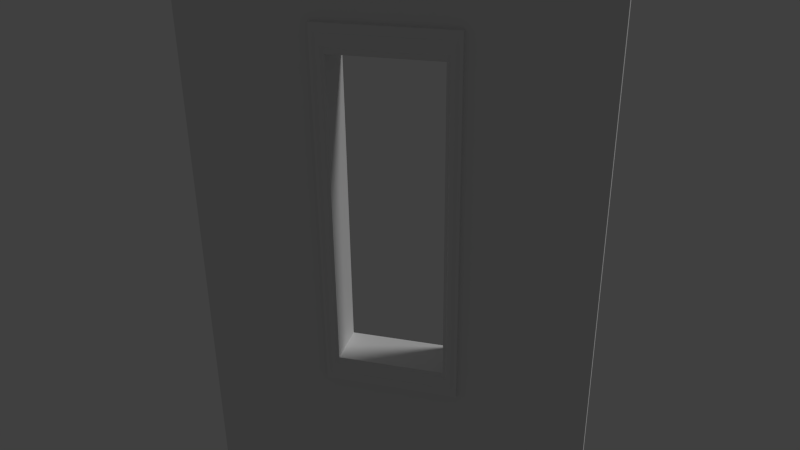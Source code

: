 # Source: big_window.blend  (saved by Blender 2.76.0; exported with 4.5.12 LTS)
import bpy
from mathutils import Matrix  # noqa: F401  (used for matrix-valued properties, if any)

bpy.ops.wm.read_factory_settings(use_empty=True)
scene = bpy.context.scene
scene.name = 'Scene'

# ---- collections
col_collection_1 = bpy.data.collections.new('Collection 1'); scene.collection.children.link(col_collection_1)
col_collection_2 = bpy.data.collections.new('Collection 2'); scene.collection.children.link(col_collection_2)
col_collection_2.hide_render = True
col_collection_2.hide_viewport = True

# ---- world
world_world = bpy.data.worlds.new('World'); scene.world = world_world
world_world.color = (0.05088, 0.05088, 0.05088)
world_world.use_sun_shadow = False
world_world.sun_shadow_jitter_overblur = 0.0
world_world.cycles.sampling_method = 'MANUAL'
world_world.cycles.sample_map_resolution = 256

# ---- cameras
cam_camera = bpy.data.cameras.new('Camera')
cam_camera.clip_end = 100.0
cam_camera.lens = 35.0
cam_camera.sensor_width = 32.0
cam_camera.sensor_height = 18.0
cam_camera.ortho_scale = 7.314
cam_camera.dof.focus_distance = 0.0
cam_camera.dof.aperture_fstop = 128.0

# ---- lights
light_lamp = bpy.data.lights.new('Lamp', 'SUN')
light_lamp.transmission_factor = 0.0
light_lamp.cutoff_distance = 30.0
light_lamp.angle = 0.1993
light_lamp.energy = 1.0
light_lamp.shadow_buffer_clip_start = 1.001
light_lamp.shadow_soft_size = 0.1
light_lamp.shadow_cascade_max_distance = 1000.0
light_lamp.cycles.use_multiple_importance_sampling = False

# ---- meshes
me_mesh = bpy.data.meshes.new('Mesh')
me_mesh.from_pydata([(1.346, 0.5887, -0.1026), (1.346, 0.5887, -0.0791), (1.334, 0.6005, -0.07736), (1.322, 0.6123, -0.08188), (1.313, 0.6213, -0.07749), (1.304, 0.6302, -0.0741), (1.299, 0.6357, -0.07452), (1.293, 0.6412, -0.07643), (1.29, 0.6445, -0.08025), (1.287, 0.6477, -0.08257), (1.275, 0.6595, -0.08257), (1.275, 0.6595, -0.1026), (1.275, 0.6595, -0.3026), (1.275, 0.6595, -0.3226), (1.287, 0.6477, -0.3226), (1.29, 0.6445, -0.3259), (1.293, 0.6412, -0.3279), (1.299, 0.6357, -0.3306), (1.304, 0.6302, -0.331), (1.313, 0.6213, -0.3272), (1.322, 0.6123, -0.3248), (1.334, 0.6005, -0.3278), (1.346, 0.5887, -0.326), (1.346, 0.5887, -0.3026), (1.346, 1.553, -0.1026), (1.346, 1.553, -0.0791), (1.334, 1.541, -0.07736), (1.322, 1.529, -0.08188), (1.313, 1.52, -0.07749), (1.304, 1.511, -0.0741), (1.299, 1.506, -0.07452), (1.293, 1.5, -0.07643), (1.29, 1.497, -0.08025), (1.287, 1.494, -0.08257), (1.275, 1.482, -0.08257), (1.275, 1.482, -0.1026), (1.275, 1.482, -0.3026), (1.275, 1.482, -0.3226), (1.287, 1.494, -0.3226), (1.29, 1.497, -0.3259), (1.293, 1.5, -0.3279), (1.299, 1.506, -0.3306), (1.304, 1.511, -0.331), (1.313, 1.52, -0.3272), (1.322, 1.529, -0.3248), (1.334, 1.541, -0.3278), (1.346, 1.553, -0.326), (1.346, 1.553, -0.3026), (0.6545, 1.553, -0.1026), (0.6545, 1.553, -0.0791), (0.6663, 1.541, -0.07736), (0.6782, 1.529, -0.08188), (0.6871, 1.52, -0.07749), (0.696, 1.511, -0.0741), (0.7015, 1.506, -0.07452), (0.707, 1.5, -0.07643), (0.7103, 1.497, -0.08025), (0.7136, 1.494, -0.08257), (0.7254, 1.482, -0.08257), (0.7254, 1.482, -0.1026), (0.7254, 1.482, -0.3026), (0.7254, 1.482, -0.3226), (0.7136, 1.494, -0.3226), (0.7103, 1.497, -0.3259), (0.707, 1.5, -0.3279), (0.7015, 1.506, -0.3306), (0.696, 1.511, -0.331), (0.6871, 1.52, -0.3272), (0.6782, 1.529, -0.3248), (0.6663, 1.541, -0.3278), (0.6545, 1.553, -0.326), (0.6545, 1.553, -0.3026), (0.6545, 0.5887, -0.1026), (0.6545, 0.5887, -0.0791), (0.6663, 0.6005, -0.07736), (0.6782, 0.6123, -0.08188), (0.6871, 0.6213, -0.07749), (0.696, 0.6302, -0.0741), (0.7015, 0.6357, -0.07452), (0.707, 0.6412, -0.07643), (0.7103, 0.6445, -0.08025), (0.7136, 0.6477, -0.08257), (0.7254, 0.6595, -0.08257), (0.7254, 0.6595, -0.1026), (0.7254, 0.6595, -0.3026), (0.7254, 0.6595, -0.3226), (0.7136, 0.6477, -0.3226), (0.7103, 0.6445, -0.3259), (0.707, 0.6412, -0.3279), (0.7015, 0.6357, -0.3306), (0.696, 0.6302, -0.331), (0.6871, 0.6213, -0.3272), (0.6782, 0.6123, -0.3248), (0.6663, 0.6005, -0.3278), (0.6545, 0.5887, -0.326), (0.6545, 0.5887, -0.3026)], [], [(1, 0, 24, 25), (2, 1, 25, 26), (3, 2, 26, 27), (4, 3, 27, 28), (5, 4, 28, 29), (6, 5, 29, 30), (7, 6, 30, 31), (8, 7, 31, 32), (9, 8, 32, 33), (10, 9, 33, 34), (11, 10, 34, 35), (12, 11, 35, 36), (13, 12, 36, 37), (14, 13, 37, 38), (15, 14, 38, 39), (16, 15, 39, 40), (17, 16, 40, 41), (18, 17, 41, 42), (19, 18, 42, 43), (20, 19, 43, 44), (21, 20, 44, 45), (22, 21, 45, 46), (23, 22, 46, 47), (25, 24, 48, 49), (26, 25, 49, 50), (27, 26, 50, 51), (28, 27, 51, 52), (29, 28, 52, 53), (30, 29, 53, 54), (31, 30, 54, 55), (32, 31, 55, 56), (33, 32, 56, 57), (34, 33, 57, 58), (35, 34, 58, 59), (36, 35, 59, 60), (37, 36, 60, 61), (38, 37, 61, 62), (39, 38, 62, 63), (40, 39, 63, 64), (41, 40, 64, 65), (42, 41, 65, 66), (43, 42, 66, 67), (44, 43, 67, 68), (45, 44, 68, 69), (46, 45, 69, 70), (47, 46, 70, 71), (49, 48, 72, 73), (50, 49, 73, 74), (51, 50, 74, 75), (52, 51, 75, 76), (53, 52, 76, 77), (54, 53, 77, 78), (55, 54, 78, 79), (56, 55, 79, 80), (57, 56, 80, 81), (58, 57, 81, 82), (59, 58, 82, 83), (60, 59, 83, 84), (61, 60, 84, 85), (62, 61, 85, 86), (63, 62, 86, 87), (64, 63, 87, 88), (65, 64, 88, 89), (66, 65, 89, 90), (67, 66, 90, 91), (68, 67, 91, 92), (69, 68, 92, 93), (70, 69, 93, 94), (71, 70, 94, 95), (73, 72, 0, 1), (74, 73, 1, 2), (75, 74, 2, 3), (76, 75, 3, 4), (77, 76, 4, 5), (78, 77, 5, 6), (79, 78, 6, 7), (80, 79, 7, 8), (81, 80, 8, 9), (82, 81, 9, 10), (83, 82, 10, 11), (84, 83, 11, 12), (85, 84, 12, 13), (86, 85, 13, 14), (87, 86, 14, 15), (88, 87, 15, 16), (89, 88, 16, 17), (90, 89, 17, 18), (91, 90, 18, 19), (92, 91, 19, 20), (93, 92, 20, 21), (94, 93, 21, 22), (95, 94, 22, 23)])
me_mesh.use_remesh_preserve_volume = False
me_mesh.use_remesh_preserve_attributes = False
me_mesh.use_mirror_vertex_groups = False
me_mesh.update()
me_big_window = bpy.data.meshes.new('Big Window')
me_big_window.from_pydata([(0.0, 3.036e-17, -0.2), (2.0, 3.036e-17, -0.2), (2.0, 2.051, -0.2), (0.0, 2.051, -0.2), (0.6701, 2.384e-07, -0.2), (1.33, 2.384e-07, -0.2), (1.33, 2.051, -0.2), (0.6701, 2.051, -0.2), (2.0, 0.6042, -0.2), (2.0, 1.537, -0.2), (0.0, 1.537, -0.2), (0.0, 0.6042, -0.2), (1.33, 1.537, -0.2), (1.33, 0.6042, -0.2), (0.6701, 1.537, -0.2), (0.6701, 0.6042, -0.2), (0.0, 3.036e-17, 0.0), (2.0, 3.036e-17, 0.0), (2.0, 2.051, 1.49e-08), (0.0, 2.051, 1.49e-08), (0.6701, 2.384e-07, 0.0), (1.33, 2.384e-07, 0.0), (1.33, 2.051, 1.49e-08), (0.6701, 2.051, 1.49e-08), (2.0, 0.6042, 1.783e-08), (2.0, 1.537, 1.783e-08), (0.0, 1.537, 1.783e-08), (0.0, 0.6042, 1.783e-08), (1.33, 1.537, 1.783e-08), (1.33, 0.6042, 1.783e-08), (0.6701, 1.537, 1.783e-08), (0.6701, 0.6042, 1.783e-08), (1.33, -0.1026, -0.2), (2.0, -0.1026, -0.2), (-7.977e-12, -0.1026, -0.2), (0.6701, -0.1026, -0.2), (1.33, -0.1026, 1.551e-15), (2.0, -0.1026, 1.551e-15), (-7.977e-12, -0.1026, 1.551e-15), (0.6701, -0.1026, 1.551e-15)], [], [(14, 10, 3, 7), (9, 12, 6, 2), (12, 14, 7, 6), (5, 4, 15, 13), (1, 5, 13, 8), (8, 13, 12, 9), (4, 0, 11, 15), (15, 11, 10, 14), (30, 23, 19, 26), (25, 18, 22, 28), (28, 22, 23, 30), (21, 29, 31, 20), (17, 24, 29, 21), (24, 25, 28, 29), (20, 31, 27, 16), (31, 30, 26, 27), (7, 3, 19, 23), (6, 7, 23, 22), (3, 10, 26, 19), (20, 16, 38, 39), (1, 17, 37, 33), (1, 8, 24, 17), (11, 0, 16, 27), (10, 11, 27, 26), (9, 2, 18, 25), (2, 6, 22, 18), (8, 9, 25, 24), (16, 0, 34, 38), (32, 33, 37, 36), (35, 32, 36, 39), (34, 35, 39, 38), (0, 4, 35, 34), (17, 21, 36, 37), (5, 1, 33, 32), (21, 20, 39, 36), (4, 5, 32, 35)])
me_big_window.use_remesh_preserve_volume = False
me_big_window.use_remesh_preserve_attributes = False
me_big_window.use_mirror_vertex_groups = False
me_big_window.update()
me_window_001 = bpy.data.meshes.new('Window.001')
me_window_001.from_pydata([(1.33, 1.517, 1.49e-08), (1.33, 0.5842, 1.49e-08), (0.6701, 1.517, 1.49e-08), (0.6701, 0.5842, 1.49e-08), (0.6008, 1.517, 1.49e-08), (0.6008, 0.5842, 1.49e-08), (1.399, 1.517, 1.49e-08), (1.399, 0.5842, 1.49e-08), (1.33, 1.569, 0.0), (0.6701, 1.569, 0.0), (0.6008, 1.569, 0.0), (1.399, 1.569, 0.0), (1.33, 0.5324, 2.98e-08), (0.6701, 0.5324, 2.98e-08), (0.6008, 0.5324, 2.98e-08), (1.399, 0.5324, 2.98e-08), (1.33, 1.517, 0.02), (1.33, 0.5842, 0.02), (0.6701, 1.517, 0.02), (0.6701, 0.5842, 0.02), (0.6008, 1.517, 0.02), (0.6008, 0.5842, 0.02), (1.399, 1.517, 0.02), (1.399, 0.5842, 0.02), (1.342, 1.569, 0.03), (0.6579, 1.569, 0.03), (0.5861, 1.569, 0.03), (1.414, 1.569, 0.03), (1.342, 0.5324, 0.03), (0.6579, 0.5324, 0.03), (0.5861, 0.5324, 0.03), (1.414, 0.5324, 0.03), (1.33, 1.517, -0.04), (1.33, 0.5844, -0.04), (0.6701, 1.517, -0.04), (0.6701, 0.5844, -0.04), (1.033, 0.5844, -0.04), (0.9671, 0.5844, -0.04), (1.033, 1.517, -0.04), (0.9671, 1.517, -0.04), (1.33, 1.082, -0.04), (1.33, 1.02, -0.04), (0.6701, 1.082, -0.04), (0.6701, 1.02, -0.04), (1.033, 1.082, -0.04), (1.033, 1.02, -0.04), (0.9671, 1.082, -0.04), (0.9671, 1.02, -0.04), (1.187, 0.5844, -0.04), (1.177, 0.5844, -0.04), (1.187, 1.517, -0.04), (1.177, 1.517, -0.04), (1.187, 1.02, -0.04), (1.177, 1.02, -0.04), (1.187, 1.082, -0.04), (1.177, 1.082, -0.04), (0.8235, 0.5844, -0.04), (0.8136, 0.5844, -0.04), (0.8235, 1.517, -0.04), (0.8136, 1.517, -0.04), (0.8235, 1.02, -0.04), (0.8136, 1.02, -0.04), (0.8235, 1.082, -0.04), (0.8136, 1.082, -0.04), (1.33, 1.43, -0.04), (1.33, 1.418, -0.04), (1.33, 1.306, -0.04), (1.33, 1.294, -0.04), (1.33, 1.182, -0.04), (1.33, 1.169, -0.04), (0.6701, 1.43, -0.04), (0.6701, 1.418, -0.04), (0.6701, 1.306, -0.04), (0.6701, 1.294, -0.04), (0.6701, 1.182, -0.04), (0.6701, 1.169, -0.04), (1.033, 1.43, -0.04), (1.033, 1.418, -0.04), (1.033, 1.306, -0.04), (1.033, 1.294, -0.04), (1.033, 1.182, -0.04), (1.033, 1.169, -0.04), (0.9671, 1.43, -0.04), (0.9671, 1.418, -0.04), (0.9671, 1.306, -0.04), (0.9671, 1.294, -0.04), (0.9671, 1.182, -0.04), (0.9671, 1.169, -0.04), (1.187, 1.43, -0.04), (1.187, 1.418, -0.04), (1.187, 1.306, -0.04), (1.187, 1.294, -0.04), (1.187, 1.182, -0.04), (1.187, 1.169, -0.04), (1.177, 1.43, -0.04), (1.177, 1.418, -0.04), (1.177, 1.306, -0.04), (1.177, 1.294, -0.04), (1.177, 1.182, -0.04), (1.177, 1.169, -0.04), (0.8235, 1.43, -0.04), (0.8235, 1.418, -0.04), (0.8235, 1.306, -0.04), (0.8235, 1.294, -0.04), (0.8235, 1.182, -0.04), (0.8235, 1.169, -0.04), (0.8136, 1.43, -0.04), (0.8136, 1.418, -0.04), (0.8136, 1.306, -0.04), (0.8136, 1.294, -0.04), (0.8136, 1.182, -0.04), (0.8136, 1.169, -0.04), (1.33, 0.9327, -0.04), (1.33, 0.9203, -0.04), (1.33, 0.8083, -0.04), (1.33, 0.7959, -0.04), (1.33, 0.6839, -0.04), (1.33, 0.6714, -0.04), (0.6701, 0.9327, -0.04), (0.6701, 0.9203, -0.04), (0.6701, 0.8083, -0.04), (0.6701, 0.7959, -0.04), (0.6701, 0.6839, -0.04), (0.6701, 0.6714, -0.04), (1.033, 0.9327, -0.04), (1.033, 0.9203, -0.04), (1.033, 0.8083, -0.04), (1.033, 0.7959, -0.04), (1.033, 0.6839, -0.04), (1.033, 0.6714, -0.04), (0.9671, 0.9327, -0.04), (0.9671, 0.9203, -0.04), (0.9671, 0.8083, -0.04), (0.9671, 0.7959, -0.04), (0.9671, 0.6839, -0.04), (0.9671, 0.6714, -0.04), (1.187, 0.9327, -0.04), (1.187, 0.9203, -0.04), (1.187, 0.8083, -0.04), (1.187, 0.7959, -0.04), (1.187, 0.6839, -0.04), (1.187, 0.6714, -0.04), (1.177, 0.9327, -0.04), (1.177, 0.9203, -0.04), (1.177, 0.8083, -0.04), (1.177, 0.7959, -0.04), (1.177, 0.6839, -0.04), (1.177, 0.6714, -0.04), (0.8235, 0.9327, -0.04), (0.8235, 0.9203, -0.04), (0.8235, 0.8083, -0.04), (0.8235, 0.7959, -0.04), (0.8235, 0.6839, -0.04), (0.8235, 0.6714, -0.04), (0.8136, 0.9327, -0.04), (0.8136, 0.9203, -0.04), (0.8136, 0.8083, -0.04), (0.8136, 0.7959, -0.04), (0.8136, 0.6839, -0.04), (0.8136, 0.6714, -0.04), (1.33, 1.517, -0.2), (1.33, 0.5844, -0.2), (0.6701, 1.517, -0.2), (0.6701, 0.5844, -0.2), (1.33, 1.517, 1.49e-08), (1.33, 0.5844, 1.49e-08), (0.6701, 1.517, 1.49e-08), (0.6701, 0.5844, 1.49e-08), (1.33, 1.517, -0.2), (1.33, 0.5844, -0.2), (0.6701, 1.517, -0.2), (0.6701, 0.5844, -0.2), (1.33, 1.517, 1.49e-08), (1.33, 0.5844, 1.49e-08), (0.6701, 1.517, 1.49e-08), (0.6701, 0.5844, 1.49e-08), (1.33, 1.517, -0.09), (1.33, 0.5844, -0.09), (0.6701, 1.517, -0.09), (0.6701, 0.5844, -0.09), (1.033, 0.5844, -0.007628), (1.026, 0.5844, 0.0), (0.9746, 0.5844, 0.0), (0.9671, 0.5844, -0.007628), (1.026, 1.517, 0.0), (1.033, 1.517, -0.007628), (0.9671, 1.517, -0.007628), (0.9746, 1.517, 0.0), (1.033, 0.6714, -0.007628), (1.026, 0.6714, 0.0), (0.9746, 0.6714, 0.0), (0.9671, 0.6714, -0.007628), (1.33, 1.082, -0.007628), (1.33, 1.075, -1.49e-08), (1.33, 1.026, 1.49e-08), (1.33, 1.02, -0.007628), (0.6701, 1.075, -1.49e-08), (0.6701, 1.082, -0.007628), (0.6701, 1.02, -0.007628), (0.6701, 1.026, 1.49e-08), (1.033, 1.169, -0.007628), (1.026, 1.169, 0.0), (1.026, 1.075, -1.49e-08), (1.033, 1.082, -0.007628), (1.026, 1.026, 1.49e-08), (1.033, 1.02, -0.007628), (0.9746, 1.169, 0.0), (0.9671, 1.169, -0.007628), (0.9671, 1.082, -0.007628), (0.9746, 1.075, -1.49e-08), (0.9671, 1.02, -0.007628), (0.9746, 1.026, 1.49e-08), (1.177, 1.02, -0.007628), (1.177, 1.026, 1.49e-08), (1.177, 1.075, -1.49e-08), (1.177, 1.082, -0.007628), (0.8136, 1.02, -0.007628), (0.8136, 1.026, 1.49e-08), (0.8136, 1.075, -1.49e-08), (0.8136, 1.082, -0.007628), (1.187, 1.026, 1.49e-08), (1.187, 1.02, -0.007628), (1.187, 1.082, -0.007628), (1.187, 1.075, -1.49e-08), (0.8235, 1.026, 1.49e-08), (0.8235, 1.02, -0.007628), (0.8235, 1.082, -0.007628), (0.8235, 1.075, -1.49e-08), (1.026, 1.43, 0.0), (1.033, 1.43, -0.007628), (1.026, 1.418, 0.0), (1.033, 1.418, -0.007628), (1.026, 1.306, -1.49e-08), (1.033, 1.306, -0.007628), (1.026, 1.294, 0.0), (1.033, 1.294, -0.007628), (1.026, 1.182, 0.0), (1.033, 1.182, -0.007628), (0.9671, 1.43, -0.007628), (0.9746, 1.43, 0.0), (0.9671, 1.418, -0.007628), (0.9746, 1.418, 0.0), (0.9671, 1.306, -0.007628), (0.9746, 1.306, -1.49e-08), (0.9671, 1.294, -0.007628), (0.9746, 1.294, 0.0), (0.9671, 1.182, -0.007628), (0.9746, 1.182, 0.0), (1.026, 0.9327, 1.49e-08), (1.033, 0.9327, -0.007628), (1.026, 0.9203, 1.49e-08), (1.033, 0.9203, -0.007628), (1.026, 0.8083, 2.98e-08), (1.033, 0.8083, -0.007628), (1.026, 0.7959, 2.98e-08), (1.033, 0.7959, -0.007628), (1.026, 0.6839, 1.49e-08), (1.033, 0.6839, -0.007628), (0.9671, 0.9327, -0.007628), (0.9746, 0.9327, 1.49e-08), (0.9671, 0.9203, -0.007628), (0.9746, 0.9203, 1.49e-08), (0.9671, 0.8083, -0.007628), (0.9746, 0.8083, 2.98e-08), (0.9671, 0.7959, -0.007628), (0.9746, 0.7959, 2.98e-08), (0.9671, 0.6839, -0.007628), (0.9746, 0.6839, 1.49e-08), (1.187, 1.43, -0.007628), (1.187, 1.418, -0.007628), (1.187, 1.306, -0.007628), (1.187, 1.294, -0.007628), (1.187, 1.182, -0.007628), (1.187, 1.169, -0.007628), (1.177, 1.43, -0.007628), (1.177, 1.418, -0.007628), (1.177, 1.306, -0.007628), (1.177, 1.294, -0.007628), (1.177, 1.182, -0.007628), (1.177, 1.169, -0.007628), (1.187, 0.9327, -0.007628), (1.187, 0.9203, -0.007628), (1.187, 0.8083, -0.007628), (1.187, 0.7959, -0.007628), (1.187, 0.6839, -0.007628), (1.187, 0.6714, -0.007628), (1.177, 0.9327, -0.007628), (1.177, 0.9203, -0.007628), (1.177, 0.8083, -0.007628), (1.177, 0.7959, -0.007628), (1.177, 0.6839, -0.007628), (1.177, 0.6714, -0.007628), (0.8235, 0.6839, -0.007628), (0.8235, 0.6714, -0.007628), (0.8136, 0.6839, -0.007628), (0.8136, 0.6714, -0.007628), (1.187, 0.5844, -0.01079), (1.187, 0.5844, -0.007628), (1.187, 0.5844, -0.009209), (1.18, 0.5844, -0.007628), (1.177, 0.5844, -0.01079), (1.178, 0.5844, -0.008554), (1.183, 1.517, -0.007628), (1.187, 1.517, -0.01079), (1.186, 1.517, -0.008554), (1.177, 1.517, -0.01079), (1.18, 1.517, -0.007628), (1.178, 1.517, -0.008554), (1.183, 1.02, -0.007628), (1.187, 1.02, -0.01079), (1.186, 1.02, -0.008554), (1.177, 1.02, -0.01079), (1.177, 1.02, -0.007628), (1.177, 1.02, -0.009208), (1.187, 1.082, -0.01079), (1.187, 1.082, -0.007628), (1.187, 1.082, -0.009209), (1.18, 1.082, -0.007628), (1.177, 1.082, -0.01079), (1.178, 1.082, -0.008554), (1.19, 0.6687, -0.007628), (1.187, 0.6742, -0.007628), (1.188, 0.6714, -0.007628), (1.173, 0.6687, -0.007628), (1.18, 0.6714, -0.007628), (1.177, 0.6701, -0.007628), (1.19, 1.166, -0.007628), (1.187, 1.172, -0.007628), (1.188, 1.169, -0.007628), (1.177, 1.169, -0.01079), (1.173, 1.169, -0.007628), (1.176, 1.169, -0.008554), (0.8235, 0.5844, -0.01079), (0.8235, 0.5844, -0.007628), (0.8235, 0.5844, -0.009209), (0.8167, 0.5844, -0.007628), (0.8136, 0.5844, -0.01079), (0.8145, 0.5844, -0.008554), (0.8204, 1.517, -0.007628), (0.8235, 1.517, -0.01079), (0.8226, 1.517, -0.008554), (0.8136, 1.517, -0.01079), (0.8167, 1.517, -0.007628), (0.8145, 1.517, -0.008554), (0.8204, 1.02, -0.007628), (0.8235, 1.02, -0.01079), (0.8226, 1.02, -0.008554), (0.8136, 1.02, -0.01079), (0.8167, 1.02, -0.007628), (0.8145, 1.02, -0.008554), (0.8235, 1.082, -0.01079), (0.8204, 1.082, -0.007628), (0.8226, 1.082, -0.008554), (0.8167, 1.082, -0.007628), (0.8136, 1.082, -0.01079), (0.8145, 1.082, -0.008554), (0.8266, 0.6687, -0.007628), (0.8235, 0.6742, -0.007628), (0.8251, 0.6714, -0.007628), (0.8105, 0.6687, -0.007628), (0.8167, 0.6714, -0.007628), (0.8136, 0.6701, -0.007628), (0.8235, 1.169, -0.01079), (0.8204, 1.172, -0.007628), (0.8226, 1.17, -0.008554), (0.8167, 1.172, -0.007628), (0.8136, 1.169, -0.01079), (0.8145, 1.17, -0.008554), (1.33, 1.43, -0.01079), (1.33, 1.43, -0.007628), (1.33, 1.43, -0.009209), (1.33, 1.418, -0.007628), (1.33, 1.418, -0.01079), (1.33, 1.418, -0.009209), (1.33, 1.306, -0.007628), (1.33, 1.303, -0.007628), (1.33, 1.305, -0.007628), (1.33, 1.296, -0.007628), (1.33, 1.294, -0.01079), (1.33, 1.294, -0.008554), (1.33, 1.182, -0.01079), (1.33, 1.182, -0.007628), (1.33, 1.182, -0.009209), (1.33, 1.172, -0.007628), (1.33, 1.169, -0.01079), (1.33, 1.17, -0.008554), (0.6701, 1.428, -0.007628), (0.6701, 1.43, -0.01079), (0.6701, 1.43, -0.008554), (0.6701, 1.418, -0.01079), (0.6701, 1.421, -0.007628), (0.6701, 1.419, -0.008554), (0.6701, 1.303, -0.007628), (0.6701, 1.306, -0.01079), (0.6701, 1.305, -0.008554), (0.6701, 1.294, -0.01079), (0.6701, 1.296, -0.007628), (0.6701, 1.294, -0.008554), (0.6701, 1.179, -0.007628), (0.6701, 1.182, -0.01079), (0.6701, 1.181, -0.008554), (0.6701, 1.169, -0.01079), (0.6701, 1.172, -0.007628), (0.6701, 1.17, -0.008554), (1.033, 1.43, -0.007628), (1.033, 1.43, -0.01079), (1.033, 1.43, -0.009209), (1.033, 1.418, -0.007628), (1.033, 1.421, -0.007628), (1.033, 1.419, -0.007628), (1.033, 1.303, -0.007628), (1.033, 1.306, -0.01079), (1.033, 1.305, -0.008554), (1.033, 1.294, -0.01079), (1.033, 1.294, -0.007628), (1.033, 1.294, -0.009209), (1.033, 1.179, -0.007628), (1.033, 1.182, -0.01079), (1.033, 1.181, -0.008554), (1.033, 1.169, -0.007628), (1.033, 1.172, -0.007628), (1.033, 1.17, -0.007628), (0.9671, 1.43, -0.01079), (0.9671, 1.428, -0.007628), (0.9671, 1.43, -0.008554), (0.9671, 1.421, -0.007628), (0.9671, 1.418, -0.01079), (0.9671, 1.419, -0.008554), (0.9671, 1.306, -0.01079), (0.9671, 1.303, -0.007628), (0.9671, 1.305, -0.008554), (0.9671, 1.296, -0.007628), (0.9671, 1.294, -0.01079), (0.9671, 1.294, -0.008554), (0.9671, 1.182, -0.01079), (0.9671, 1.179, -0.007628), (0.9671, 1.181, -0.008554), (0.9671, 1.172, -0.007628), (0.9671, 1.169, -0.01079), (0.9671, 1.17, -0.008554), (1.19, 1.433, -0.007628), (1.183, 1.43, -0.007628), (1.187, 1.432, -0.007628), (1.187, 1.418, -0.01079), (1.183, 1.418, -0.007628), (1.186, 1.418, -0.008554), (1.187, 1.306, -0.01079), (1.19, 1.306, -0.007628), (1.187, 1.306, -0.008554), (1.19, 1.291, -0.007628), (1.187, 1.296, -0.007628), (1.188, 1.294, -0.007628), (1.19, 1.184, -0.007628), (1.187, 1.182, -0.007628), (1.188, 1.183, -0.007628), (1.177, 1.43, -0.01079), (1.18, 1.43, -0.007628), (1.178, 1.43, -0.008554), (1.177, 1.418, -0.01079), (1.173, 1.418, -0.007628), (1.176, 1.418, -0.008554), (1.173, 1.309, -0.007628), (1.177, 1.303, -0.007628), (1.175, 1.306, -0.007628), (1.173, 1.291, -0.007628), (1.18, 1.294, -0.007628), (1.177, 1.292, -0.007628), (1.173, 1.184, -0.007628), (1.177, 1.179, -0.007628), (1.175, 1.182, -0.007628), (0.8204, 1.428, -0.007628), (0.8235, 1.43, -0.01079), (0.8226, 1.43, -0.008554), (0.8235, 1.418, -0.01079), (0.8204, 1.421, -0.007628), (0.8226, 1.419, -0.008554), (0.8204, 1.303, -0.007628), (0.8235, 1.306, -0.01079), (0.8226, 1.305, -0.008554), (0.8235, 1.294, -0.01079), (0.8204, 1.296, -0.007628), (0.8226, 1.294, -0.008554), (0.8204, 1.179, -0.007628), (0.8235, 1.182, -0.01079), (0.8226, 1.181, -0.008554), (0.8136, 1.43, -0.01079), (0.8167, 1.428, -0.007628), (0.8145, 1.43, -0.008554), (0.8167, 1.421, -0.007628), (0.8136, 1.418, -0.01079), (0.8145, 1.419, -0.008554), (0.8136, 1.306, -0.01079), (0.8167, 1.303, -0.007628), (0.8145, 1.305, -0.008554), (0.8167, 1.296, -0.007628), (0.8136, 1.294, -0.01079), (0.8145, 1.294, -0.008554), (0.8136, 1.182, -0.01079), (0.8167, 1.179, -0.007628), (0.8145, 1.181, -0.008554), (1.33, 0.9327, -0.01079), (1.33, 0.9327, -0.007628), (1.33, 0.9327, -0.009208), (1.33, 0.923, -0.007628), (1.33, 0.9203, -0.01079), (1.33, 0.9211, -0.008554), (1.33, 0.8083, -0.01079), (1.33, 0.8083, -0.007628), (1.33, 0.8083, -0.009208), (1.33, 0.7986, -0.007628), (1.33, 0.7959, -0.01079), (1.33, 0.7967, -0.008554), (1.33, 0.6839, -0.007628), (1.33, 0.6839, -0.007628), (1.33, 0.6839, -0.007628), (1.33, 0.6742, -0.007628), (1.33, 0.6714, -0.01079), (1.33, 0.6722, -0.008554), (0.6701, 0.93, -0.007628), (0.6701, 0.9327, -0.01079), (0.6701, 0.9319, -0.008554), (0.6701, 0.9203, -0.01079), (0.6701, 0.923, -0.007628), (0.6701, 0.9211, -0.008554), (0.6701, 0.8056, -0.007628), (0.6701, 0.8083, -0.01079), (0.6701, 0.8075, -0.008554), (0.6701, 0.7959, -0.01079), (0.6701, 0.7986, -0.007628), (0.6701, 0.7967, -0.008554), (0.6701, 0.6839, -0.007628), (0.6701, 0.6839, -0.01079), (0.6701, 0.6839, -0.009208), (0.6701, 0.6714, -0.01079), (0.6701, 0.6714, -0.007628), (0.6701, 0.6714, -0.009209), (1.033, 0.93, -0.007628), (1.033, 0.9327, -0.01079), (1.033, 0.9319, -0.008554), (1.033, 0.9203, -0.01079), (1.033, 0.9203, -0.007628), (1.033, 0.9203, -0.009208), (1.033, 0.8056, -0.007628), (1.033, 0.8083, -0.01079), (1.033, 0.8075, -0.008554), (1.033, 0.7959, -0.007628), (1.033, 0.7986, -0.007628), (1.033, 0.7972, -0.007628), (1.033, 0.6839, -0.007628), (1.033, 0.6839, -0.01079), (1.033, 0.6839, -0.009208), (1.033, 0.6714, -0.01079), (1.033, 0.6714, -0.007628), (1.033, 0.6714, -0.009209), (0.9671, 0.9327, -0.01079), (0.9671, 0.93, -0.007628), (0.9671, 0.9319, -0.008554), (0.9671, 0.923, -0.007628), (0.9671, 0.9203, -0.01079), (0.9671, 0.9211, -0.008554), (0.9671, 0.8083, -0.01079), (0.9671, 0.8056, -0.007628), (0.9671, 0.8075, -0.008554), (0.9671, 0.7986, -0.007628), (0.9671, 0.7959, -0.01079), (0.9671, 0.7967, -0.008554), (0.9671, 0.6839, -0.01079), (0.9671, 0.6839, -0.007628), (0.9671, 0.6839, -0.009208), (0.9671, 0.6742, -0.007628), (0.9671, 0.6714, -0.01079), (0.9671, 0.6722, -0.008554), (1.19, 0.9355, -0.007628), (1.183, 0.9327, -0.007628), (1.187, 0.9341, -0.007628), (1.19, 0.9176, -0.007628), (1.187, 0.923, -0.007628), (1.188, 0.9203, -0.007628), (1.19, 0.811, -0.007628), (1.187, 0.8083, -0.007628), (1.188, 0.8097, -0.007628), (1.19, 0.7931, -0.007628), (1.187, 0.7986, -0.007628), (1.188, 0.7959, -0.007628), (1.187, 0.6839, -0.007628), (1.19, 0.6839, -0.007628), (1.188, 0.6839, -0.007628), (1.173, 0.9355, -0.007628), (1.177, 0.93, -0.007628), (1.175, 0.9327, -0.007628), (1.173, 0.9176, -0.007628), (1.18, 0.9203, -0.007628), (1.177, 0.9189, -0.007628), (1.173, 0.811, -0.007628), (1.177, 0.8056, -0.007628), (1.175, 0.8083, -0.007628), (1.177, 0.7959, -0.01079), (1.173, 0.7959, -0.007628), (1.176, 0.7959, -0.008554), (1.177, 0.6839, -0.01079), (1.18, 0.6839, -0.007628), (1.178, 0.6839, -0.008554), (0.8204, 0.93, -0.007628), (0.8235, 0.9327, -0.01079), (0.8226, 0.9319, -0.008554), (0.8235, 0.9203, -0.01079), (0.8204, 0.923, -0.007628), (0.8226, 0.9211, -0.008554), (0.8204, 0.8056, -0.007628), (0.8235, 0.8083, -0.01079), (0.8226, 0.8075, -0.008554), (0.8235, 0.7959, -0.01079), (0.8204, 0.7986, -0.007628), (0.8226, 0.7967, -0.008554), (0.8266, 0.6866, -0.007628), (0.8204, 0.6839, -0.007628), (0.8235, 0.6853, -0.007628), (0.8136, 0.9327, -0.01079), (0.8167, 0.93, -0.007628), (0.8145, 0.9319, -0.008554), (0.8167, 0.923, -0.007628), (0.8136, 0.9203, -0.01079), (0.8145, 0.9211, -0.008554), (0.8136, 0.8083, -0.01079), (0.8167, 0.8056, -0.007628), (0.8145, 0.8075, -0.008554), (0.8167, 0.7986, -0.007628), (0.8136, 0.7959, -0.01079), (0.8145, 0.7967, -0.008554), (0.8105, 0.6866, -0.007628), (0.8167, 0.6839, -0.007628), (0.8136, 0.6853, -0.007628)], [], [(3, 5, 4, 2), (1, 0, 6, 7), (4, 10, 9, 2), (0, 8, 11, 6), (2, 9, 8, 0), (3, 1, 12, 13), (3, 13, 14, 5), (7, 15, 12, 1), (19, 18, 20, 21), (17, 23, 22, 16), (20, 18, 25, 26), (16, 22, 27, 24), (18, 16, 24, 25), (19, 29, 28, 17), (19, 21, 30, 29), (23, 17, 28, 31), (8, 9, 25, 24), (6, 11, 27, 22), (4, 5, 21, 20), (2, 0, 16, 18), (1, 3, 19, 17), (10, 4, 20, 26), (12, 15, 31, 28), (14, 13, 29, 30), (3, 2, 18, 19), (7, 6, 22, 23), (11, 8, 24, 27), (13, 12, 28, 29), (15, 7, 23, 31), (0, 1, 17, 16), (5, 14, 30, 21), (9, 10, 26, 25), (106, 59, 34, 70), (94, 51, 38, 76), (232, 230, 241, 243), (84, 85, 244, 242), (132, 133, 264, 262), (142, 53, 45, 124), (134, 135, 191, 266), (154, 61, 43, 118), (181, 189, 190, 182), (201, 236, 247, 206), (54, 55, 215, 222), (112, 41, 52, 136), (96, 90, 446, 448, 447, 462), (64, 32, 50, 88), (80, 81, 419, 421, 420, 416, 418, 417), (194, 193, 223, 220), (248, 204, 211, 259), (130, 47, 60, 148), (92, 93, 327, 453), (82, 39, 58, 100), (132, 150, 609, 560), (127, 145, 596, 597, 545), (297, 321, 324, 299), (86, 104, 483, 434), (113, 112, 500, 502, 501, 503, 505, 504), (67, 66, 374, 376, 375, 377, 379, 378), (143, 144, 594, 593, 590, 591), (46, 87, 105, 62), (153, 159, 360, 357), (86, 85, 103, 104), (118, 119, 521, 523, 522, 518, 520, 519), (84, 83, 101, 102), (159, 57, 336, 359, 360), (425, 423, 470, 474), (152, 158, 294, 292), (602, 344, 348, 618), (142, 143, 287, 286), (88, 89, 443, 441), (143, 137, 281, 287), (40, 69, 93, 54), (140, 139, 582, 581, 585, 584), (68, 67, 91, 92), (591, 588, 536, 540), (66, 65, 89, 90), (79, 97, 465, 464, 413), (211, 209, 227, 224), (236, 234, 245, 247), (256, 254, 265, 267), (250, 248, 259, 261), (228, 184, 187, 239), (55, 99, 81, 44), (476, 474, 488, 492), (98, 97, 79, 80), (95, 94, 455, 458), (96, 95, 77, 78), (134, 152, 615, 614, 566), (63, 111, 75, 42), (110, 109, 73, 74), (139, 115, 510, 581, 582), (108, 107, 71, 72), (458, 455, 456, 404, 408), (474, 470, 486, 488), (96, 97, 277, 276), (103, 85, 432, 479), (110, 74, 399, 497), (557, 555, 602, 606), (63, 62, 350, 352, 351, 353, 355, 354), (37, 135, 153, 56), (136, 137, 576, 573), (134, 133, 151, 152), (147, 49, 300, 323, 324), (132, 131, 149, 150), (71, 107, 489, 389), (573, 308, 312, 588), (90, 96, 276, 270), (465, 462, 410, 414), (139, 138, 282, 283), (596, 594, 542, 546), (147, 141, 285, 291), (33, 117, 141, 48), (608, 606, 620, 624), (116, 115, 139, 140), (143, 142, 588, 591), (114, 113, 137, 138), (377, 375, 446, 450), (57, 159, 123, 35), (447, 446, 444, 459, 458, 462), (158, 157, 121, 122), (57, 56, 332, 334, 333, 335, 337, 336), (156, 155, 119, 120), (158, 122, 531, 629, 630), (49, 147, 129, 36), (606, 602, 618, 620), (146, 145, 127, 128), (133, 132, 560, 562, 561, 563, 565, 564), (144, 143, 125, 126), (146, 128, 549, 599), (86, 87, 207, 246), (224, 227, 218, 217), (39, 82, 238, 186), (85, 86, 246, 244), (87, 46, 208, 207), (60, 47, 210, 225), (163, 162, 170, 171), (166, 167, 175, 174), (170, 168, 176, 178), (167, 165, 173, 175), (161, 163, 171, 169), (164, 166, 174, 172), (165, 164, 172, 173), (162, 160, 168, 170), (160, 161, 169, 168), (177, 179, 178, 176), (168, 169, 177, 176), (171, 170, 178, 179), (169, 171, 179, 177), (173, 172, 32, 33), (173, 33, 35, 175), (175, 35, 34, 174), (174, 34, 32, 172), (76, 38, 185, 229), (124, 45, 205, 249), (55, 44, 203, 215), (204, 202, 209, 211), (63, 42, 197, 219), (40, 54, 222, 192), (53, 52, 221, 212), (47, 130, 258, 210), (61, 60, 225, 216), (81, 80, 237, 200), (202, 201, 206, 209), (82, 83, 240, 238), (80, 79, 235, 237), (79, 78, 233, 235), (78, 77, 231, 233), (36, 129, 188, 180), (129, 128, 257, 188), (130, 131, 260, 258), (128, 127, 255, 257), (127, 126, 253, 255), (126, 125, 251, 253), (220, 223, 214, 213), (38, 39, 186, 187, 184, 185), (133, 134, 266, 264), (254, 252, 263, 265), (234, 232, 243, 245), (62, 63, 219, 226), (189, 256, 267, 190), (217, 218, 196, 199), (44, 81, 200, 203), (43, 61, 216, 198), (131, 132, 262, 260), (83, 84, 242, 240), (125, 124, 249, 251), (230, 228, 239, 241), (42, 43, 198, 199, 196, 197), (135, 37, 183, 191), (41, 40, 192, 193, 194, 195), (252, 250, 261, 263), (46, 62, 226, 208), (213, 214, 202, 204), (77, 76, 229, 231), (45, 53, 212, 205), (52, 41, 195, 221), (189, 181, 180, 188), (191, 183, 182, 190), (201, 202, 203, 200), (207, 208, 209, 206), (213, 204, 205, 212), (215, 203, 202, 214), (217, 199, 198, 216), (219, 197, 196, 218), (194, 220, 221, 195), (220, 213, 212, 221), (192, 222, 223, 193), (222, 215, 214, 223), (211, 224, 225, 210), (224, 217, 216, 225), (208, 226, 227, 209), (226, 219, 218, 227), (184, 228, 229, 185), (228, 230, 231, 229), (230, 232, 233, 231), (232, 234, 235, 233), (234, 236, 237, 235), (236, 201, 200, 237), (186, 238, 239, 187), (238, 240, 241, 239), (240, 242, 243, 241), (242, 244, 245, 243), (244, 246, 247, 245), (246, 207, 206, 247), (204, 248, 249, 205), (248, 250, 251, 249), (250, 252, 253, 251), (252, 254, 255, 253), (254, 256, 257, 255), (256, 189, 188, 257), (210, 258, 259, 211), (258, 260, 261, 259), (260, 262, 263, 261), (262, 264, 265, 263), (264, 266, 267, 265), (266, 191, 190, 267), (37, 36, 180, 181, 182, 183), (136, 52, 309, 572, 573), (88, 50, 303, 440, 441), (148, 60, 345, 603), (100, 58, 339, 471), (62, 105, 362, 350), (437, 435, 482, 363), (107, 108, 491, 489), (104, 103, 479, 483), (480, 476, 492, 494), (102, 101, 473, 477), (105, 87, 438, 362), (84, 102, 477, 428), (82, 100, 471, 422), (54, 93, 327, 326, 314), (91, 97, 465, 450), (90, 91, 450, 446), (93, 99, 329, 331, 330, 327), (91, 67, 378, 449, 450), (64, 88, 441, 440, 368), (81, 99, 329, 330, 419), (96, 78, 411, 461, 462), (94, 76, 405, 455), (75, 111, 366, 401), (108, 72, 393, 491), (106, 70, 387, 485), (56, 153, 357, 356, 332), (158, 152, 615, 630), (152, 151, 611, 614, 615), (612, 608, 624, 626), (150, 149, 605, 609), (153, 135, 570, 356, 357), (151, 133, 564, 611), (130, 148, 603, 554), (48, 141, 321, 320, 296), (139, 145, 596, 598, 597, 582), (137, 143, 591, 576), (141, 147, 324, 321), (114, 138, 579, 578, 506), (112, 136, 573, 572, 500), (123, 159, 360, 359, 533), (156, 120, 525, 623), (154, 118, 519, 617), (129, 147, 324, 323, 551), (144, 126, 543, 593, 594), (142, 124, 537, 587, 588), (53, 142, 588, 587, 311), (146, 140, 584, 586, 585, 600, 601, 599), (76, 77, 407, 409, 408, 404, 406, 405), (365, 498, 398, 402), (95, 96, 462, 461, 459, 458), (441, 302, 306, 456), (324, 599, 600, 548, 552), (72, 73, 395, 397, 396, 392, 394, 393), (85, 84, 428, 430, 429, 431, 433, 432), (329, 468, 416, 420), (333, 357, 360, 335), (115, 114, 506, 508, 507, 509, 511, 510), (363, 482, 498, 365), (52, 53, 311, 313, 312, 308, 310, 309), (503, 501, 573, 576), (98, 92, 453, 468), (61, 154, 617, 347), (122, 123, 533, 535, 534, 530, 532, 531), (585, 584, 582, 597, 596, 600), (116, 140, 584, 585, 512), (99, 98, 468, 329), (470, 338, 342, 486), (147, 146, 599, 324), (142, 136, 573, 588), (145, 144, 594, 596), (121, 157, 627, 527), (66, 90, 446, 447, 374), (50, 51, 305, 307, 306, 302, 304, 303), (371, 369, 441, 443, 444), (126, 127, 545, 547, 546, 542, 544, 543), (149, 131, 558, 605), (60, 61, 347, 349, 348, 344, 346, 345), (125, 143, 591, 590, 539), (98, 80, 417, 467, 468), (453, 450, 465, 468), (68, 92, 453, 452, 380), (138, 139, 582, 579), (615, 612, 626, 630), (131, 130, 554, 556, 555, 557, 559, 558), (65, 64, 368, 370, 369, 371, 373, 372), (94, 88, 441, 456, 457, 455), (97, 96, 462, 465), (73, 109, 495, 395), (99, 55, 318, 330, 329), (620, 618, 518, 522), (157, 158, 630, 629, 627), (563, 561, 608, 612), (494, 492, 392, 396), (101, 83, 426, 473), (58, 59, 341, 343, 342, 338, 340, 339), (77, 95, 458, 459, 407), (137, 113, 504, 575, 576), (360, 630, 530, 534), (138, 137, 576, 575, 578, 579), (92, 91, 450, 449, 452, 453), (482, 480, 494, 498), (83, 82, 422, 424, 423, 425, 427, 426), (120, 121, 527, 529, 528, 524, 526, 525), (515, 513, 584, 321), (488, 486, 386, 390), (109, 110, 497, 495), (431, 429, 476, 480), (111, 63, 354, 366), (128, 129, 551, 553, 552, 548, 550, 549), (135, 134, 566, 568, 567, 569, 571, 570), (145, 146, 599, 597, 596), (89, 65, 372, 443), (89, 95, 458, 460, 459, 444, 445, 443), (51, 94, 455, 305), (124, 125, 539, 541, 540, 536, 538, 537), (141, 117, 516, 320, 321), (78, 79, 413, 415, 414, 410, 412, 411), (383, 381, 453, 327), (315, 327, 330, 329, 317), (144, 138, 579, 594), (569, 567, 615, 357), (74, 75, 401, 403, 402, 398, 400, 399), (87, 86, 434, 436, 435, 437, 439, 438), (97, 98, 468, 467, 464, 465), (140, 141, 321, 584), (117, 116, 512, 514, 513, 515, 517, 516), (70, 71, 389, 391, 390, 386, 388, 387), (93, 69, 384, 326, 327), (59, 106, 485, 341), (159, 158, 630, 360), (155, 156, 623, 621), (579, 576, 591, 594), (509, 507, 579, 582), (90, 89, 443, 447, 446), (351, 363, 365, 353), (626, 624, 524, 528), (55, 54, 314, 316, 315, 317, 319, 318), (119, 155, 621, 521), (69, 68, 380, 382, 381, 383, 385, 384), (152, 153, 357, 615), (273, 272, 278, 279), (271, 270, 276, 277), (269, 268, 274, 275), (293, 292, 294, 295), (285, 284, 290, 291), (283, 282, 288, 289), (281, 280, 286, 287), (137, 136, 280, 281), (92, 98, 278, 272), (145, 139, 283, 289), (146, 147, 291, 290), (141, 140, 284, 285), (88, 94, 274, 268), (138, 144, 288, 282), (159, 153, 293, 295), (144, 145, 289, 288), (99, 93, 273, 279), (91, 90, 270, 271), (140, 146, 290, 284), (95, 89, 269, 275), (94, 95, 275, 274), (89, 88, 268, 269), (158, 159, 295, 294), (136, 142, 286, 280), (153, 152, 292, 293), (97, 91, 271, 277), (98, 99, 279, 278), (93, 92, 272, 273), (321, 297, 298, 322), (322, 298, 296, 320), (323, 300, 301, 325), (325, 301, 299, 324), (327, 315, 316, 328), (328, 316, 314, 326), (330, 318, 319, 331), (331, 319, 317, 329), (357, 333, 334, 358), (358, 334, 332, 356), (359, 336, 337, 361), (361, 337, 335, 360), (363, 351, 352, 364), (364, 352, 350, 362), (366, 354, 355, 367), (367, 355, 353, 365), (302, 441, 442, 304), (304, 442, 440, 303), (444, 446, 448, 445), (445, 448, 447, 443), (450, 453, 454, 451), (451, 454, 452, 449), (305, 455, 457, 307), (307, 457, 456, 306), (459, 461, 463, 460), (460, 463, 462, 458), (464, 467, 469, 466), (466, 469, 468, 465), (338, 470, 472, 340), (340, 472, 471, 339), (474, 476, 478, 475), (475, 478, 477, 473), (480, 482, 484, 481), (481, 484, 483, 479), (341, 485, 487, 343), (343, 487, 486, 342), (489, 491, 493, 490), (490, 493, 492, 488), (495, 497, 499, 496), (496, 499, 498, 494), (437, 363, 364, 439), (439, 364, 362, 438), (434, 483, 484, 436), (436, 484, 482, 435), (431, 480, 481, 433), (433, 481, 479, 432), (428, 477, 478, 430), (430, 478, 476, 429), (425, 474, 475, 427), (427, 475, 473, 426), (422, 471, 472, 424), (424, 472, 470, 423), (383, 327, 328, 385), (385, 328, 326, 384), (380, 452, 454, 382), (382, 454, 453, 381), (377, 450, 451, 379), (379, 451, 449, 378), (374, 447, 448, 376), (376, 448, 446, 375), (371, 444, 445, 373), (373, 445, 443, 372), (368, 440, 442, 370), (370, 442, 441, 369), (329, 420, 421, 331), (331, 421, 419, 330), (467, 417, 418, 469), (469, 418, 416, 468), (465, 414, 415, 466), (466, 415, 413, 464), (461, 411, 412, 463), (463, 412, 410, 462), (458, 408, 409, 460), (460, 409, 407, 459), (455, 405, 406, 457), (457, 406, 404, 456), (365, 402, 403, 367), (367, 403, 401, 366), (497, 399, 400, 499), (499, 400, 398, 498), (494, 396, 397, 496), (496, 397, 395, 495), (491, 393, 394, 493), (493, 394, 392, 492), (488, 390, 391, 490), (490, 391, 389, 489), (485, 387, 388, 487), (487, 388, 386, 486), (308, 573, 574, 310), (310, 574, 572, 309), (576, 579, 580, 577), (577, 580, 578, 575), (582, 584, 586, 583), (583, 586, 585, 581), (311, 587, 589, 313), (313, 589, 588, 312), (590, 593, 595, 592), (592, 595, 594, 591), (597, 599, 601, 598), (598, 601, 600, 596), (344, 602, 604, 346), (346, 604, 603, 345), (606, 608, 610, 607), (607, 610, 609, 605), (612, 615, 616, 613), (613, 616, 614, 611), (347, 617, 619, 349), (349, 619, 618, 348), (621, 623, 625, 622), (622, 625, 624, 620), (627, 629, 631, 628), (628, 631, 630, 626), (569, 357, 358, 571), (571, 358, 356, 570), (566, 614, 616, 568), (568, 616, 615, 567), (563, 612, 613, 565), (565, 613, 611, 564), (560, 609, 610, 562), (562, 610, 608, 561), (557, 606, 607, 559), (559, 607, 605, 558), (554, 603, 604, 556), (556, 604, 602, 555), (515, 321, 322, 517), (517, 322, 320, 516), (512, 585, 586, 514), (514, 586, 584, 513), (509, 582, 583, 511), (511, 583, 581, 510), (506, 578, 580, 508), (508, 580, 579, 507), (503, 576, 577, 505), (505, 577, 575, 504), (500, 572, 574, 502), (502, 574, 573, 501), (360, 534, 535, 361), (361, 535, 533, 359), (629, 531, 532, 631), (631, 532, 530, 630), (626, 528, 529, 628), (628, 529, 527, 627), (623, 525, 526, 625), (625, 526, 524, 624), (620, 522, 523, 622), (622, 523, 521, 621), (617, 519, 520, 619), (619, 520, 518, 618), (324, 552, 553, 325), (325, 553, 551, 323), (599, 549, 550, 601), (601, 550, 548, 600), (596, 546, 547, 598), (598, 547, 545, 597), (593, 543, 544, 595), (595, 544, 542, 594), (591, 540, 541, 592), (592, 541, 539, 590), (587, 537, 538, 589), (589, 538, 536, 588), (49, 48, 296, 298, 297, 299, 301, 300)])
me_window_001.use_remesh_preserve_volume = False
me_window_001.use_remesh_preserve_attributes = False
me_window_001.use_mirror_vertex_groups = False
me_window_001.update()

# ---- curves / text
cu_window_frame = bpy.data.curves.new('Window Frame', 'CURVE')
cu_window_frame.dimensions = '3D'
_sp = cu_window_frame.splines.new('POLY'); _sp.points.add(23)
_sp.points.foreach_set('co', [0.02194, 0.09743, -0.8759, 0.0, 0.02194, 0.1209, -0.8759, 0.0, 0.005246, 0.1226, -0.8759, 0.0, -0.01145, 0.1181, -0.8759, 0.0, -0.0241, 0.1225, -0.8759, 0.0, -0.03675, 0.1259, -0.8759, 0.0, -0.04452, 0.1255, -0.8759, 0.0, -0.0523, 0.1236, -0.8759, 0.0, -0.05692, 0.1197, -0.8759, 0.0, -0.06155, 0.1174, -0.8759, 0.0, -0.07825, 0.1174, -0.8759, 0.0, -0.07825, 0.09743, -0.8759, 0.0, -0.07825, -0.1026, -0.8759, 0.0, -0.07825, -0.1226, -0.8759, 0.0, -0.06155, -0.1226, -0.8759, 0.0, -0.05692, -0.1259, -0.8759, 0.0, -0.0523, -0.1279, -0.8759, 0.0, -0.04452, -0.1306, -0.8759, 0.0, -0.03675, -0.131, -0.8759, 0.0, -0.0241, -0.1272, -0.8759, 0.0, -0.01145, -0.1248, -0.8759, 0.0, 0.005246, -0.1278, -0.8759, 0.0, 0.02194, -0.126, -0.8759, 0.0, 0.02194, -0.1026, -0.8759, 0.0])
_sp.order_v = 0
_sp.resolution_v = 0
_sp.use_endpoint_u = True
_sp.use_smooth = False
cu_window_frame.use_path_clamp = True
cu_window_frame.bevel_resolution = 0
cu_window_frame.fill_mode = 'HALF'

# ---- objects
ob_profile = bpy.data.objects.new('Profile', cu_window_frame)
ob_path = bpy.data.objects.new('Path', me_mesh)
ob_big_window = bpy.data.objects.new('Big Window', me_big_window)
ob_lamp = bpy.data.objects.new('Lamp', light_lamp)
ob_camera = bpy.data.objects.new('Camera', cam_camera)
ob_window_001 = bpy.data.objects.new('Window.001', me_window_001)

# ---- transforms, parenting, visibility, modifiers, constraints
ob_profile.location = (1.378, -0.09743, 2.054)
ob_profile.lineart.crease_threshold = 0.0
ob_path.location = (0.0, -0.3, 1.51e-08)
ob_path.rotation_euler = (1.571, -0.0, 0.0)
ob_path.scale = (1.0, 1.95, 1.0)
ob_path.lineart.crease_threshold = 0.0
ob_big_window.location = (0.0, -0.2, 1.51e-08)
ob_big_window.rotation_euler = (1.571, -0.0, 0.0)
ob_big_window.scale = (1.0, 1.95, 1.0)
ob_big_window.lineart.crease_threshold = 0.0
ob_lamp.location = (4.077, 1.005, 5.904)
ob_lamp.rotation_euler = (0.6503, 0.05522, 1.866)
ob_lamp.lock_rotations_4d = False
ob_lamp.empty_display_type = 'ARROWS'
ob_lamp.color = (0.0, 0.0, 0.0, 0.0)
ob_lamp.lineart.crease_threshold = 0.0
ob_camera.location = (2.056, -3.755, 3.923)
ob_camera.rotation_euler = (1.109, 0.01076, 0.2688)
ob_camera.lock_rotations_4d = False
ob_camera.empty_display_type = 'ARROWS'
ob_camera.color = (0.0, 0.0, 0.0, 0.0)
ob_camera.display_type = 'WIRE'
ob_camera.lineart.crease_threshold = 0.0
ob_window_001.location = (0.0, -0.2, 1.51e-08)
ob_window_001.rotation_euler = (1.571, -0.0, 0.0)
ob_window_001.scale = (1.0, 1.95, 1.0)
ob_window_001.lineart.crease_threshold = 0.0

# ---- collection membership
col_collection_1.objects.link(ob_profile)
col_collection_1.objects.link(ob_path)
col_collection_1.objects.link(ob_big_window)
col_collection_1.objects.link(ob_lamp)
col_collection_1.objects.link(ob_camera)
col_collection_2.objects.link(ob_window_001)

# ---- scene / render settings (as saved in the file)
scene.camera = ob_camera
scene.frame_start = 1; scene.frame_end = 250; scene.frame_set(1)
scene.render.engine = 'BLENDER_EEVEE_NEXT'
scene.render.resolution_percentage = 50
scene.render.dither_intensity = 0.0
scene.cycles.use_denoising = False
scene.cycles.samples = 10
scene.cycles.sampling_pattern = 'TABULATED_SOBOL'
scene.cycles.light_sampling_threshold = 0.0
scene.cycles.use_adaptive_sampling = False
scene.cycles.use_light_tree = False
scene.cycles.blur_glossy = 0.0
scene.cycles.pixel_filter_type = 'GAUSSIAN'
scene.cycles.sample_clamp_indirect = 0.0
scene.view_settings.view_transform = 'Standard'
bpy.context.view_layer.update()
